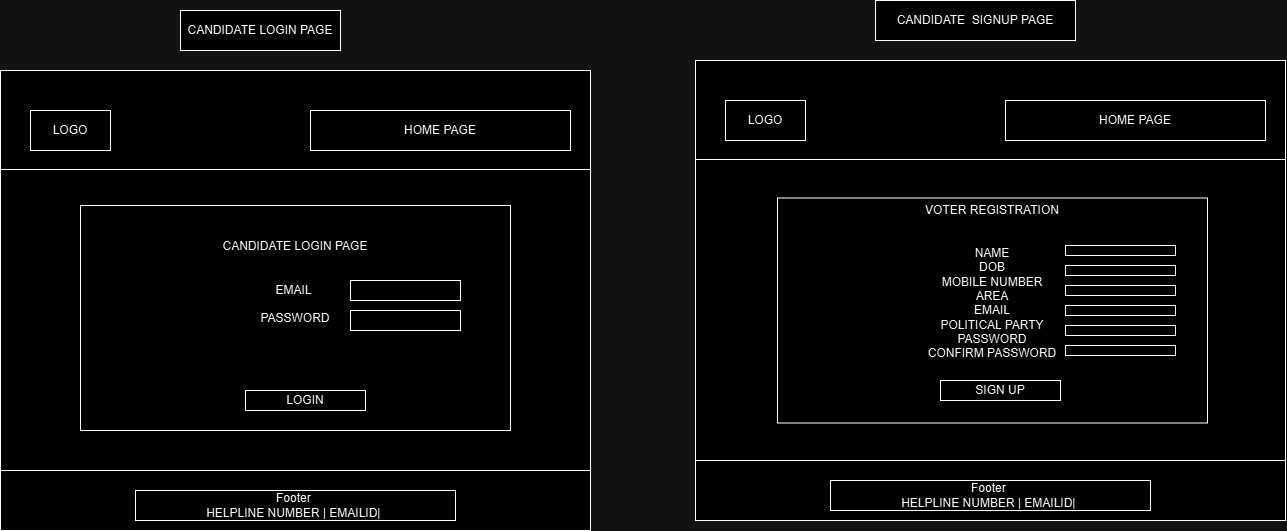

The diagram above was exported from draw.io. Its source (the exported page's mxGraphModel, read from the mxfile embedded in the PNG):
<mxGraphModel dx="378" dy="4335" grid="1" gridSize="10" guides="1" tooltips="1" connect="1" arrows="1" fold="1" page="1" pageScale="1" pageWidth="827" pageHeight="1169" math="0" shadow="0">
  <root>
    <mxCell id="WIyWlLk6GJQsqaUBKTNV-0" />
    <mxCell id="WIyWlLk6GJQsqaUBKTNV-1" parent="WIyWlLk6GJQsqaUBKTNV-0" />
    <mxCell id="-ey1DNLnYPUIyFeN3tsP-188" value="" style="rounded=0;whiteSpace=wrap;html=1;" vertex="1" parent="WIyWlLk6GJQsqaUBKTNV-1">
      <mxGeometry x="4730" y="-1220" width="590" height="460" as="geometry" />
    </mxCell>
    <mxCell id="-ey1DNLnYPUIyFeN3tsP-189" value="" style="endArrow=none;html=1;rounded=0;fontSize=12;startSize=8;endSize=8;curved=1;entryX=1;entryY=0.25;entryDx=0;entryDy=0;exitX=0;exitY=0.25;exitDx=0;exitDy=0;" edge="1" parent="WIyWlLk6GJQsqaUBKTNV-1">
      <mxGeometry width="50" height="50" relative="1" as="geometry">
        <mxPoint x="4730" y="-1121" as="sourcePoint" />
        <mxPoint x="5320" y="-1121" as="targetPoint" />
      </mxGeometry>
    </mxCell>
    <mxCell id="-ey1DNLnYPUIyFeN3tsP-190" value="" style="endArrow=none;html=1;rounded=0;fontSize=12;startSize=8;endSize=8;curved=1;entryX=1;entryY=0.25;entryDx=0;entryDy=0;exitX=0;exitY=0.25;exitDx=0;exitDy=0;" edge="1" parent="WIyWlLk6GJQsqaUBKTNV-1">
      <mxGeometry width="50" height="50" relative="1" as="geometry">
        <mxPoint x="4730" y="-820" as="sourcePoint" />
        <mxPoint x="5320" y="-820" as="targetPoint" />
      </mxGeometry>
    </mxCell>
    <mxCell id="-ey1DNLnYPUIyFeN3tsP-191" value="LOGO" style="rounded=0;whiteSpace=wrap;html=1;" vertex="1" parent="WIyWlLk6GJQsqaUBKTNV-1">
      <mxGeometry x="4760" y="-1180" width="80" height="40" as="geometry" />
    </mxCell>
    <mxCell id="-ey1DNLnYPUIyFeN3tsP-192" value="VOTER REGISTRATION&lt;div&gt;&lt;br&gt;&lt;/div&gt;&lt;div&gt;&lt;br&gt;&lt;/div&gt;&lt;div&gt;NAME&lt;/div&gt;&lt;div&gt;DOB&lt;/div&gt;&lt;div&gt;MOBILE NUMBER&lt;/div&gt;&lt;div&gt;AREA&lt;/div&gt;&lt;div&gt;EMAIL&lt;/div&gt;&lt;div&gt;POLITICAL PARTY&lt;/div&gt;&lt;div&gt;PASSWORD&lt;/div&gt;&lt;div&gt;CONFIRM PASSWORD&lt;/div&gt;&lt;div&gt;&lt;br&gt;&lt;/div&gt;&lt;div&gt;&lt;br&gt;&lt;/div&gt;&lt;div&gt;&lt;br&gt;&lt;/div&gt;&lt;div&gt;&lt;br&gt;&lt;/div&gt;" style="rounded=0;whiteSpace=wrap;html=1;" vertex="1" parent="WIyWlLk6GJQsqaUBKTNV-1">
      <mxGeometry x="4812" y="-1082.5" width="430" height="225" as="geometry" />
    </mxCell>
    <mxCell id="-ey1DNLnYPUIyFeN3tsP-193" value="SIGN UP" style="rounded=0;whiteSpace=wrap;html=1;" vertex="1" parent="WIyWlLk6GJQsqaUBKTNV-1">
      <mxGeometry x="4975" y="-900" width="120" height="20" as="geometry" />
    </mxCell>
    <mxCell id="-ey1DNLnYPUIyFeN3tsP-194" value="Footer&amp;nbsp;&lt;div&gt;HELPLINE NUMBER | EMAILID|&amp;nbsp;&lt;/div&gt;" style="rounded=0;whiteSpace=wrap;html=1;" vertex="1" parent="WIyWlLk6GJQsqaUBKTNV-1">
      <mxGeometry x="4865" y="-800" width="320" height="30" as="geometry" />
    </mxCell>
    <mxCell id="-ey1DNLnYPUIyFeN3tsP-195" value="HOME PAGE" style="rounded=0;whiteSpace=wrap;html=1;" vertex="1" parent="WIyWlLk6GJQsqaUBKTNV-1">
      <mxGeometry x="5040" y="-1180" width="260" height="40" as="geometry" />
    </mxCell>
    <mxCell id="-ey1DNLnYPUIyFeN3tsP-196" value="CANDIDATE&amp;nbsp; SIGNUP PAGE" style="rounded=0;whiteSpace=wrap;html=1;" vertex="1" parent="WIyWlLk6GJQsqaUBKTNV-1">
      <mxGeometry x="4910" y="-1280" width="200" height="40" as="geometry" />
    </mxCell>
    <mxCell id="-ey1DNLnYPUIyFeN3tsP-197" value="" style="rounded=0;whiteSpace=wrap;html=1;" vertex="1" parent="WIyWlLk6GJQsqaUBKTNV-1">
      <mxGeometry x="5100" y="-1015" width="110" height="10" as="geometry" />
    </mxCell>
    <mxCell id="-ey1DNLnYPUIyFeN3tsP-198" value="" style="rounded=0;whiteSpace=wrap;html=1;" vertex="1" parent="WIyWlLk6GJQsqaUBKTNV-1">
      <mxGeometry x="5100" y="-935" width="110" height="10" as="geometry" />
    </mxCell>
    <mxCell id="-ey1DNLnYPUIyFeN3tsP-199" value="" style="rounded=0;whiteSpace=wrap;html=1;" vertex="1" parent="WIyWlLk6GJQsqaUBKTNV-1">
      <mxGeometry x="5100" y="-955" width="110" height="10" as="geometry" />
    </mxCell>
    <mxCell id="-ey1DNLnYPUIyFeN3tsP-200" value="" style="rounded=0;whiteSpace=wrap;html=1;" vertex="1" parent="WIyWlLk6GJQsqaUBKTNV-1">
      <mxGeometry x="5100" y="-975" width="110" height="10" as="geometry" />
    </mxCell>
    <mxCell id="-ey1DNLnYPUIyFeN3tsP-201" value="" style="rounded=0;whiteSpace=wrap;html=1;" vertex="1" parent="WIyWlLk6GJQsqaUBKTNV-1">
      <mxGeometry x="5100" y="-995" width="110" height="10" as="geometry" />
    </mxCell>
    <mxCell id="-ey1DNLnYPUIyFeN3tsP-202" value="" style="rounded=0;whiteSpace=wrap;html=1;" vertex="1" parent="WIyWlLk6GJQsqaUBKTNV-1">
      <mxGeometry x="5100" y="-1035" width="110" height="10" as="geometry" />
    </mxCell>
    <mxCell id="-ey1DNLnYPUIyFeN3tsP-203" value="" style="rounded=0;whiteSpace=wrap;html=1;" vertex="1" parent="WIyWlLk6GJQsqaUBKTNV-1">
      <mxGeometry x="4035" y="-1210" width="590" height="460" as="geometry" />
    </mxCell>
    <mxCell id="-ey1DNLnYPUIyFeN3tsP-204" value="" style="endArrow=none;html=1;rounded=0;fontSize=12;startSize=8;endSize=8;curved=1;entryX=1;entryY=0.25;entryDx=0;entryDy=0;exitX=0;exitY=0.25;exitDx=0;exitDy=0;" edge="1" parent="WIyWlLk6GJQsqaUBKTNV-1">
      <mxGeometry width="50" height="50" relative="1" as="geometry">
        <mxPoint x="4035" y="-1111" as="sourcePoint" />
        <mxPoint x="4625" y="-1111" as="targetPoint" />
      </mxGeometry>
    </mxCell>
    <mxCell id="-ey1DNLnYPUIyFeN3tsP-205" value="" style="endArrow=none;html=1;rounded=0;fontSize=12;startSize=8;endSize=8;curved=1;entryX=1;entryY=0.25;entryDx=0;entryDy=0;exitX=0;exitY=0.25;exitDx=0;exitDy=0;" edge="1" parent="WIyWlLk6GJQsqaUBKTNV-1">
      <mxGeometry width="50" height="50" relative="1" as="geometry">
        <mxPoint x="4035" y="-810" as="sourcePoint" />
        <mxPoint x="4625" y="-810" as="targetPoint" />
      </mxGeometry>
    </mxCell>
    <mxCell id="-ey1DNLnYPUIyFeN3tsP-206" value="LOGO" style="rounded=0;whiteSpace=wrap;html=1;" vertex="1" parent="WIyWlLk6GJQsqaUBKTNV-1">
      <mxGeometry x="4065" y="-1170" width="80" height="40" as="geometry" />
    </mxCell>
    <mxCell id="-ey1DNLnYPUIyFeN3tsP-207" value="CANDIDATE LOGIN PAGE&lt;div&gt;&lt;span style=&quot;background-color: initial;&quot;&gt;&lt;br&gt;&lt;/span&gt;&lt;/div&gt;&lt;div&gt;&lt;span style=&quot;background-color: initial;&quot;&gt;&lt;br&gt;&lt;/span&gt;&lt;/div&gt;&lt;div&gt;&lt;span style=&quot;background-color: initial;&quot;&gt;EMAIL&amp;nbsp;&lt;/span&gt;&lt;/div&gt;&lt;div&gt;&lt;br&gt;&lt;/div&gt;&lt;div&gt;PASSWORD&lt;/div&gt;&lt;div&gt;&lt;br&gt;&lt;/div&gt;&lt;div&gt;&lt;br&gt;&lt;/div&gt;&lt;div&gt;&lt;br&gt;&lt;/div&gt;&lt;div&gt;&lt;br&gt;&lt;/div&gt;&lt;div&gt;&lt;br&gt;&lt;/div&gt;" style="rounded=0;whiteSpace=wrap;html=1;" vertex="1" parent="WIyWlLk6GJQsqaUBKTNV-1">
      <mxGeometry x="4115" y="-1075" width="430" height="225" as="geometry" />
    </mxCell>
    <mxCell id="-ey1DNLnYPUIyFeN3tsP-208" value="" style="rounded=0;whiteSpace=wrap;html=1;" vertex="1" parent="WIyWlLk6GJQsqaUBKTNV-1">
      <mxGeometry x="4385" y="-1000" width="110" height="20" as="geometry" />
    </mxCell>
    <mxCell id="-ey1DNLnYPUIyFeN3tsP-209" value="" style="rounded=0;whiteSpace=wrap;html=1;" vertex="1" parent="WIyWlLk6GJQsqaUBKTNV-1">
      <mxGeometry x="4385" y="-970" width="110" height="20" as="geometry" />
    </mxCell>
    <mxCell id="-ey1DNLnYPUIyFeN3tsP-210" value="LOGIN" style="rounded=0;whiteSpace=wrap;html=1;" vertex="1" parent="WIyWlLk6GJQsqaUBKTNV-1">
      <mxGeometry x="4280" y="-890" width="120" height="20" as="geometry" />
    </mxCell>
    <mxCell id="-ey1DNLnYPUIyFeN3tsP-211" value="Footer&amp;nbsp;&lt;div&gt;HELPLINE NUMBER | EMAILID|&amp;nbsp;&lt;/div&gt;" style="rounded=0;whiteSpace=wrap;html=1;" vertex="1" parent="WIyWlLk6GJQsqaUBKTNV-1">
      <mxGeometry x="4170" y="-790" width="320" height="30" as="geometry" />
    </mxCell>
    <mxCell id="-ey1DNLnYPUIyFeN3tsP-212" value="HOME PAGE" style="rounded=0;whiteSpace=wrap;html=1;" vertex="1" parent="WIyWlLk6GJQsqaUBKTNV-1">
      <mxGeometry x="4345" y="-1170" width="260" height="40" as="geometry" />
    </mxCell>
    <mxCell id="-ey1DNLnYPUIyFeN3tsP-213" value="CANDIDATE LOGIN PAGE" style="rounded=0;whiteSpace=wrap;html=1;" vertex="1" parent="WIyWlLk6GJQsqaUBKTNV-1">
      <mxGeometry x="4215" y="-1270" width="160" height="40" as="geometry" />
    </mxCell>
  </root>
</mxGraphModel>